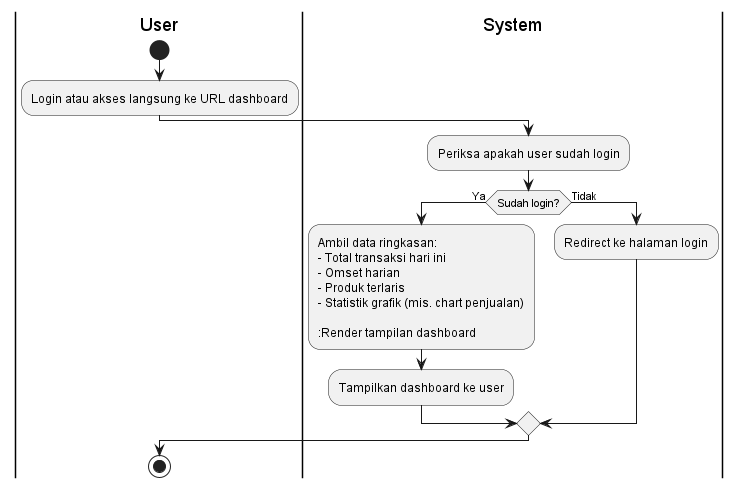

The diagram above was rendered by PlantUML. Its source (embedded in the PNG):
@startuml
|User|
start
:Login atau akses langsung ke URL dashboard;

|System|
:Periksa apakah user sudah login;
if (Sudah login?) then (Ya)
    :Ambil data ringkasan:
    - Total transaksi hari ini
    - Omset harian
    - Produk terlaris
    - Statistik grafik (mis. chart penjualan)

    :Render tampilan dashboard;
    :Tampilkan dashboard ke user;
else (Tidak)
    :Redirect ke halaman login;
endif

|User|
stop
@enduml